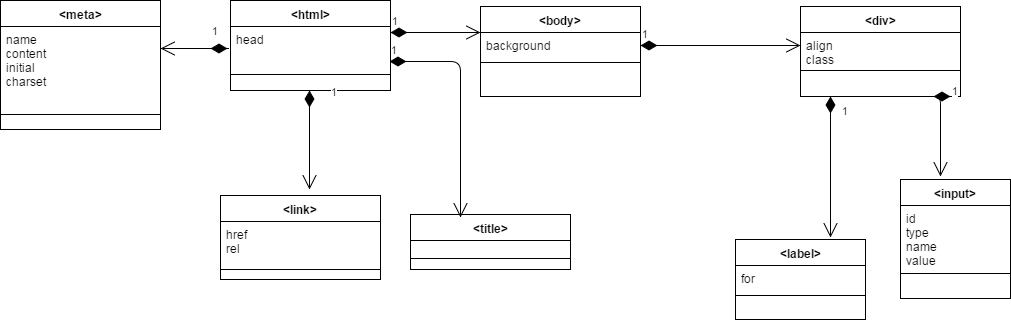

The diagram above was exported from draw.io. Its source (the exported page's mxGraphModel, read from the mxfile embedded in the PNG):
<mxGraphModel dx="1932" dy="589" grid="1" gridSize="10" guides="1" tooltips="1" connect="1" arrows="1" fold="1" page="1" pageScale="1" pageWidth="826" pageHeight="1169" math="0" shadow="0">
  <root>
    <mxCell id="0" />
    <mxCell id="1" parent="0" />
    <mxCell id="8" value="&amp;lt;html&amp;gt;" style="swimlane;html=1;fontStyle=1;align=center;verticalAlign=top;childLayout=stackLayout;horizontal=1;startSize=26;horizontalStack=0;resizeParent=1;resizeLast=0;collapsible=1;marginBottom=0;swimlaneFillColor=#ffffff;strokeColor=#000000;" vertex="1" parent="1">
      <mxGeometry x="40" y="111" width="160" height="90" as="geometry" />
    </mxCell>
    <mxCell id="9" value="&lt;div&gt;head&lt;/div&gt;&lt;div&gt;&lt;br&gt;&lt;div&gt;&lt;br&gt;&lt;/div&gt;&lt;/div&gt;" style="text;html=1;strokeColor=none;fillColor=none;align=left;verticalAlign=top;spacingLeft=4;spacingRight=4;whiteSpace=wrap;overflow=hidden;rotatable=0;points=[[0,0.5],[1,0.5]];portConstraint=eastwest;" vertex="1" parent="8">
      <mxGeometry y="26" width="160" height="44" as="geometry" />
    </mxCell>
    <mxCell id="10" value="" style="line;html=1;strokeWidth=1;fillColor=none;align=left;verticalAlign=middle;spacingTop=-1;spacingLeft=3;spacingRight=3;rotatable=0;labelPosition=right;points=[];portConstraint=eastwest;" vertex="1" parent="8">
      <mxGeometry y="70" width="160" height="8" as="geometry" />
    </mxCell>
    <mxCell id="2a63259e99f31174-34" value="&amp;lt;meta&amp;gt;" style="swimlane;html=1;fontStyle=1;align=center;verticalAlign=top;childLayout=stackLayout;horizontal=1;startSize=26;horizontalStack=0;resizeParent=1;resizeLast=0;collapsible=1;marginBottom=0;swimlaneFillColor=#ffffff;strokeColor=#000000;" vertex="1" parent="1">
      <mxGeometry x="-190" y="111" width="160" height="129" as="geometry" />
    </mxCell>
    <mxCell id="2a63259e99f31174-35" value="&lt;div&gt;&lt;div&gt;name&lt;/div&gt;&lt;/div&gt;&lt;div&gt;content&lt;/div&gt;&lt;div&gt;initial&lt;/div&gt;&lt;div&gt;charset&lt;/div&gt;&lt;div&gt;&lt;br&gt;&lt;/div&gt;" style="text;html=1;strokeColor=none;fillColor=none;align=left;verticalAlign=top;spacingLeft=4;spacingRight=4;whiteSpace=wrap;overflow=hidden;rotatable=0;points=[[0,0.5],[1,0.5]];portConstraint=eastwest;" vertex="1" parent="2a63259e99f31174-34">
      <mxGeometry y="26" width="160" height="84" as="geometry" />
    </mxCell>
    <mxCell id="2a63259e99f31174-36" value="" style="line;html=1;strokeWidth=1;fillColor=none;align=left;verticalAlign=middle;spacingTop=-1;spacingLeft=3;spacingRight=3;rotatable=0;labelPosition=right;points=[];portConstraint=eastwest;" vertex="1" parent="2a63259e99f31174-34">
      <mxGeometry y="110" width="160" height="8" as="geometry" />
    </mxCell>
    <mxCell id="2a63259e99f31174-29" value="&amp;lt;title&amp;gt;" style="swimlane;html=1;fontStyle=1;align=center;verticalAlign=top;childLayout=stackLayout;horizontal=1;startSize=26;horizontalStack=0;resizeParent=1;resizeLast=0;collapsible=1;marginBottom=0;swimlaneFillColor=#ffffff;strokeColor=#000000;" vertex="1" parent="1">
      <mxGeometry x="220" y="325" width="160" height="55" as="geometry" />
    </mxCell>
    <mxCell id="2a63259e99f31174-30" value="&lt;br&gt;&lt;br&gt;" style="text;html=1;strokeColor=none;fillColor=none;align=left;verticalAlign=top;spacingLeft=4;spacingRight=4;whiteSpace=wrap;overflow=hidden;rotatable=0;points=[[0,0.5],[1,0.5]];portConstraint=eastwest;" vertex="1" parent="2a63259e99f31174-29">
      <mxGeometry y="26" width="160" height="14" as="geometry" />
    </mxCell>
    <mxCell id="2a63259e99f31174-31" value="" style="line;html=1;strokeWidth=1;fillColor=none;align=left;verticalAlign=middle;spacingTop=-1;spacingLeft=3;spacingRight=3;rotatable=0;labelPosition=right;points=[];portConstraint=eastwest;" vertex="1" parent="2a63259e99f31174-29">
      <mxGeometry y="40" width="160" height="8" as="geometry" />
    </mxCell>
    <mxCell id="12" value="1" style="endArrow=open;html=1;endSize=12;startArrow=diamondThin;startSize=14;startFill=1;edgeStyle=orthogonalEdgeStyle;align=left;verticalAlign=bottom;" edge="1" parent="1">
      <mxGeometry x="-1" y="3" relative="1" as="geometry">
        <mxPoint x="200" y="143" as="sourcePoint" />
        <mxPoint x="290" y="143" as="targetPoint" />
      </mxGeometry>
    </mxCell>
    <mxCell id="13" value="&amp;lt;body&amp;gt;" style="swimlane;html=1;fontStyle=1;align=center;verticalAlign=top;childLayout=stackLayout;horizontal=1;startSize=26;horizontalStack=0;resizeParent=1;resizeLast=0;collapsible=1;marginBottom=0;swimlaneFillColor=#ffffff;strokeColor=#000000;" vertex="1" parent="1">
      <mxGeometry x="290" y="117" width="160" height="90" as="geometry" />
    </mxCell>
    <mxCell id="14" value="background" style="text;html=1;strokeColor=none;fillColor=none;align=left;verticalAlign=top;spacingLeft=4;spacingRight=4;whiteSpace=wrap;overflow=hidden;rotatable=0;points=[[0,0.5],[1,0.5]];portConstraint=eastwest;" vertex="1" parent="13">
      <mxGeometry y="26" width="160" height="26" as="geometry" />
    </mxCell>
    <mxCell id="15" value="" style="line;html=1;strokeWidth=1;fillColor=none;align=left;verticalAlign=middle;spacingTop=-1;spacingLeft=3;spacingRight=3;rotatable=0;labelPosition=right;points=[];portConstraint=eastwest;" vertex="1" parent="13">
      <mxGeometry y="52" width="160" height="8" as="geometry" />
    </mxCell>
    <mxCell id="18" value="1" style="endArrow=open;html=1;endSize=12;startArrow=diamondThin;startSize=14;startFill=1;edgeStyle=orthogonalEdgeStyle;align=left;verticalAlign=bottom;" edge="1" parent="1">
      <mxGeometry x="-1" y="3" relative="1" as="geometry">
        <mxPoint x="450" y="156" as="sourcePoint" />
        <mxPoint x="610" y="156" as="targetPoint" />
      </mxGeometry>
    </mxCell>
    <mxCell id="19" value="&amp;lt;div&amp;gt;" style="swimlane;html=1;fontStyle=1;align=center;verticalAlign=top;childLayout=stackLayout;horizontal=1;startSize=26;horizontalStack=0;resizeParent=1;resizeLast=0;collapsible=1;marginBottom=0;swimlaneFillColor=#ffffff;strokeColor=#000000;" vertex="1" parent="1">
      <mxGeometry x="610" y="117" width="160" height="90" as="geometry" />
    </mxCell>
    <mxCell id="20" value="align&lt;div&gt;class&lt;/div&gt;" style="text;html=1;strokeColor=none;fillColor=none;align=left;verticalAlign=top;spacingLeft=4;spacingRight=4;whiteSpace=wrap;overflow=hidden;rotatable=0;points=[[0,0.5],[1,0.5]];portConstraint=eastwest;" vertex="1" parent="19">
      <mxGeometry y="26" width="160" height="34" as="geometry" />
    </mxCell>
    <mxCell id="21" value="" style="line;html=1;strokeWidth=1;fillColor=none;align=left;verticalAlign=middle;spacingTop=-1;spacingLeft=3;spacingRight=3;rotatable=0;labelPosition=right;points=[];portConstraint=eastwest;" vertex="1" parent="19">
      <mxGeometry y="60" width="160" height="8" as="geometry" />
    </mxCell>
    <mxCell id="24" value="1" style="endArrow=open;html=1;endSize=12;startArrow=diamondThin;startSize=14;startFill=1;edgeStyle=orthogonalEdgeStyle;align=left;verticalAlign=bottom;" edge="1" parent="1">
      <mxGeometry x="-1" y="3" relative="1" as="geometry">
        <mxPoint x="760" y="207" as="sourcePoint" />
        <mxPoint x="750" y="287" as="targetPoint" />
      </mxGeometry>
    </mxCell>
    <mxCell id="25" value="&amp;lt;input&amp;gt;" style="swimlane;html=1;fontStyle=1;align=center;verticalAlign=top;childLayout=stackLayout;horizontal=1;startSize=26;horizontalStack=0;resizeParent=1;resizeLast=0;collapsible=1;marginBottom=0;swimlaneFillColor=#ffffff;strokeColor=#000000;" vertex="1" parent="1">
      <mxGeometry x="710" y="290" width="110" height="119" as="geometry" />
    </mxCell>
    <mxCell id="26" value="id&lt;div&gt;type&lt;/div&gt;&lt;div&gt;name&lt;/div&gt;&lt;div&gt;value&lt;/div&gt;" style="text;html=1;strokeColor=none;fillColor=none;align=left;verticalAlign=top;spacingLeft=4;spacingRight=4;whiteSpace=wrap;overflow=hidden;rotatable=0;points=[[0,0.5],[1,0.5]];portConstraint=eastwest;" vertex="1" parent="25">
      <mxGeometry y="26" width="110" height="64" as="geometry" />
    </mxCell>
    <mxCell id="27" value="" style="line;html=1;strokeWidth=1;fillColor=none;align=left;verticalAlign=middle;spacingTop=-1;spacingLeft=3;spacingRight=3;rotatable=0;labelPosition=right;points=[];portConstraint=eastwest;" vertex="1" parent="25">
      <mxGeometry y="90" width="110" height="8" as="geometry" />
    </mxCell>
    <mxCell id="2a63259e99f31174-39" value="1" style="endArrow=open;html=1;endSize=12;startArrow=diamondThin;startSize=14;startFill=1;edgeStyle=orthogonalEdgeStyle;align=left;verticalAlign=bottom;exitX=0.994;exitY=0.795;exitPerimeter=0;entryX=0.313;entryY=0.056;entryPerimeter=0;" edge="1" parent="1" source="9" target="2a63259e99f31174-29">
      <mxGeometry x="-1" y="3" relative="1" as="geometry">
        <mxPoint x="210" y="270" as="sourcePoint" />
        <mxPoint x="370" y="270" as="targetPoint" />
        <Array as="points">
          <mxPoint x="270" y="172" />
        </Array>
      </mxGeometry>
    </mxCell>
    <mxCell id="2a63259e99f31174-40" value="1" style="endArrow=open;html=1;endSize=12;startArrow=diamondThin;startSize=14;startFill=1;edgeStyle=orthogonalEdgeStyle;align=left;verticalAlign=bottom;" edge="1" parent="1">
      <mxGeometry x="-0.1111" y="-9" relative="1" as="geometry">
        <mxPoint x="20" y="159" as="sourcePoint" />
        <mxPoint x="-30" y="159" as="targetPoint" />
        <Array as="points">
          <mxPoint x="40" y="159" />
        </Array>
        <mxPoint as="offset" />
      </mxGeometry>
    </mxCell>
    <mxCell id="2a63259e99f31174-42" value="1" style="endArrow=open;html=1;endSize=12;startArrow=diamondThin;startSize=14;startFill=1;edgeStyle=orthogonalEdgeStyle;align=left;verticalAlign=bottom;" edge="1" parent="1">
      <mxGeometry x="-0.7906" y="20" relative="1" as="geometry">
        <mxPoint x="119" y="201" as="sourcePoint" />
        <mxPoint x="119" y="300" as="targetPoint" />
        <mxPoint as="offset" />
      </mxGeometry>
    </mxCell>
    <mxCell id="2a63259e99f31174-43" value="&amp;lt;link&amp;gt;" style="swimlane;html=1;fontStyle=1;align=center;verticalAlign=top;childLayout=stackLayout;horizontal=1;startSize=26;horizontalStack=0;resizeParent=1;resizeLast=0;collapsible=1;marginBottom=0;swimlaneFillColor=#ffffff;" vertex="1" parent="1">
      <mxGeometry x="30" y="306" width="160" height="84" as="geometry" />
    </mxCell>
    <mxCell id="2a63259e99f31174-44" value="href&lt;div&gt;rel&lt;/div&gt;" style="text;html=1;strokeColor=none;fillColor=none;align=left;verticalAlign=top;spacingLeft=4;spacingRight=4;whiteSpace=wrap;overflow=hidden;rotatable=0;points=[[0,0.5],[1,0.5]];portConstraint=eastwest;" vertex="1" parent="2a63259e99f31174-43">
      <mxGeometry y="26" width="160" height="44" as="geometry" />
    </mxCell>
    <mxCell id="2a63259e99f31174-45" value="" style="line;html=1;strokeWidth=1;fillColor=none;align=left;verticalAlign=middle;spacingTop=-1;spacingLeft=3;spacingRight=3;rotatable=0;labelPosition=right;points=[];portConstraint=eastwest;" vertex="1" parent="2a63259e99f31174-43">
      <mxGeometry y="70" width="160" height="8" as="geometry" />
    </mxCell>
    <mxCell id="2a63259e99f31174-48" value="1" style="endArrow=open;html=1;endSize=12;startArrow=diamondThin;startSize=14;startFill=1;edgeStyle=orthogonalEdgeStyle;align=left;verticalAlign=bottom;" edge="1" parent="1">
      <mxGeometry x="-0.6738" y="10" relative="1" as="geometry">
        <mxPoint x="640" y="207" as="sourcePoint" />
        <mxPoint x="640" y="348" as="targetPoint" />
        <mxPoint as="offset" />
      </mxGeometry>
    </mxCell>
    <mxCell id="2a63259e99f31174-49" value="&amp;lt;label&amp;gt;" style="swimlane;html=1;fontStyle=1;align=center;verticalAlign=top;childLayout=stackLayout;horizontal=1;startSize=26;horizontalStack=0;resizeParent=1;resizeLast=0;collapsible=1;marginBottom=0;swimlaneFillColor=#ffffff;" vertex="1" parent="1">
      <mxGeometry x="545" y="350" width="130" height="80" as="geometry" />
    </mxCell>
    <mxCell id="2a63259e99f31174-50" value="for" style="text;html=1;strokeColor=none;fillColor=none;align=left;verticalAlign=top;spacingLeft=4;spacingRight=4;whiteSpace=wrap;overflow=hidden;rotatable=0;points=[[0,0.5],[1,0.5]];portConstraint=eastwest;" vertex="1" parent="2a63259e99f31174-49">
      <mxGeometry y="26" width="130" height="26" as="geometry" />
    </mxCell>
    <mxCell id="2a63259e99f31174-51" value="" style="line;html=1;strokeWidth=1;fillColor=none;align=left;verticalAlign=middle;spacingTop=-1;spacingLeft=3;spacingRight=3;rotatable=0;labelPosition=right;points=[];portConstraint=eastwest;" vertex="1" parent="2a63259e99f31174-49">
      <mxGeometry y="52" width="130" height="8" as="geometry" />
    </mxCell>
  </root>
</mxGraphModel>